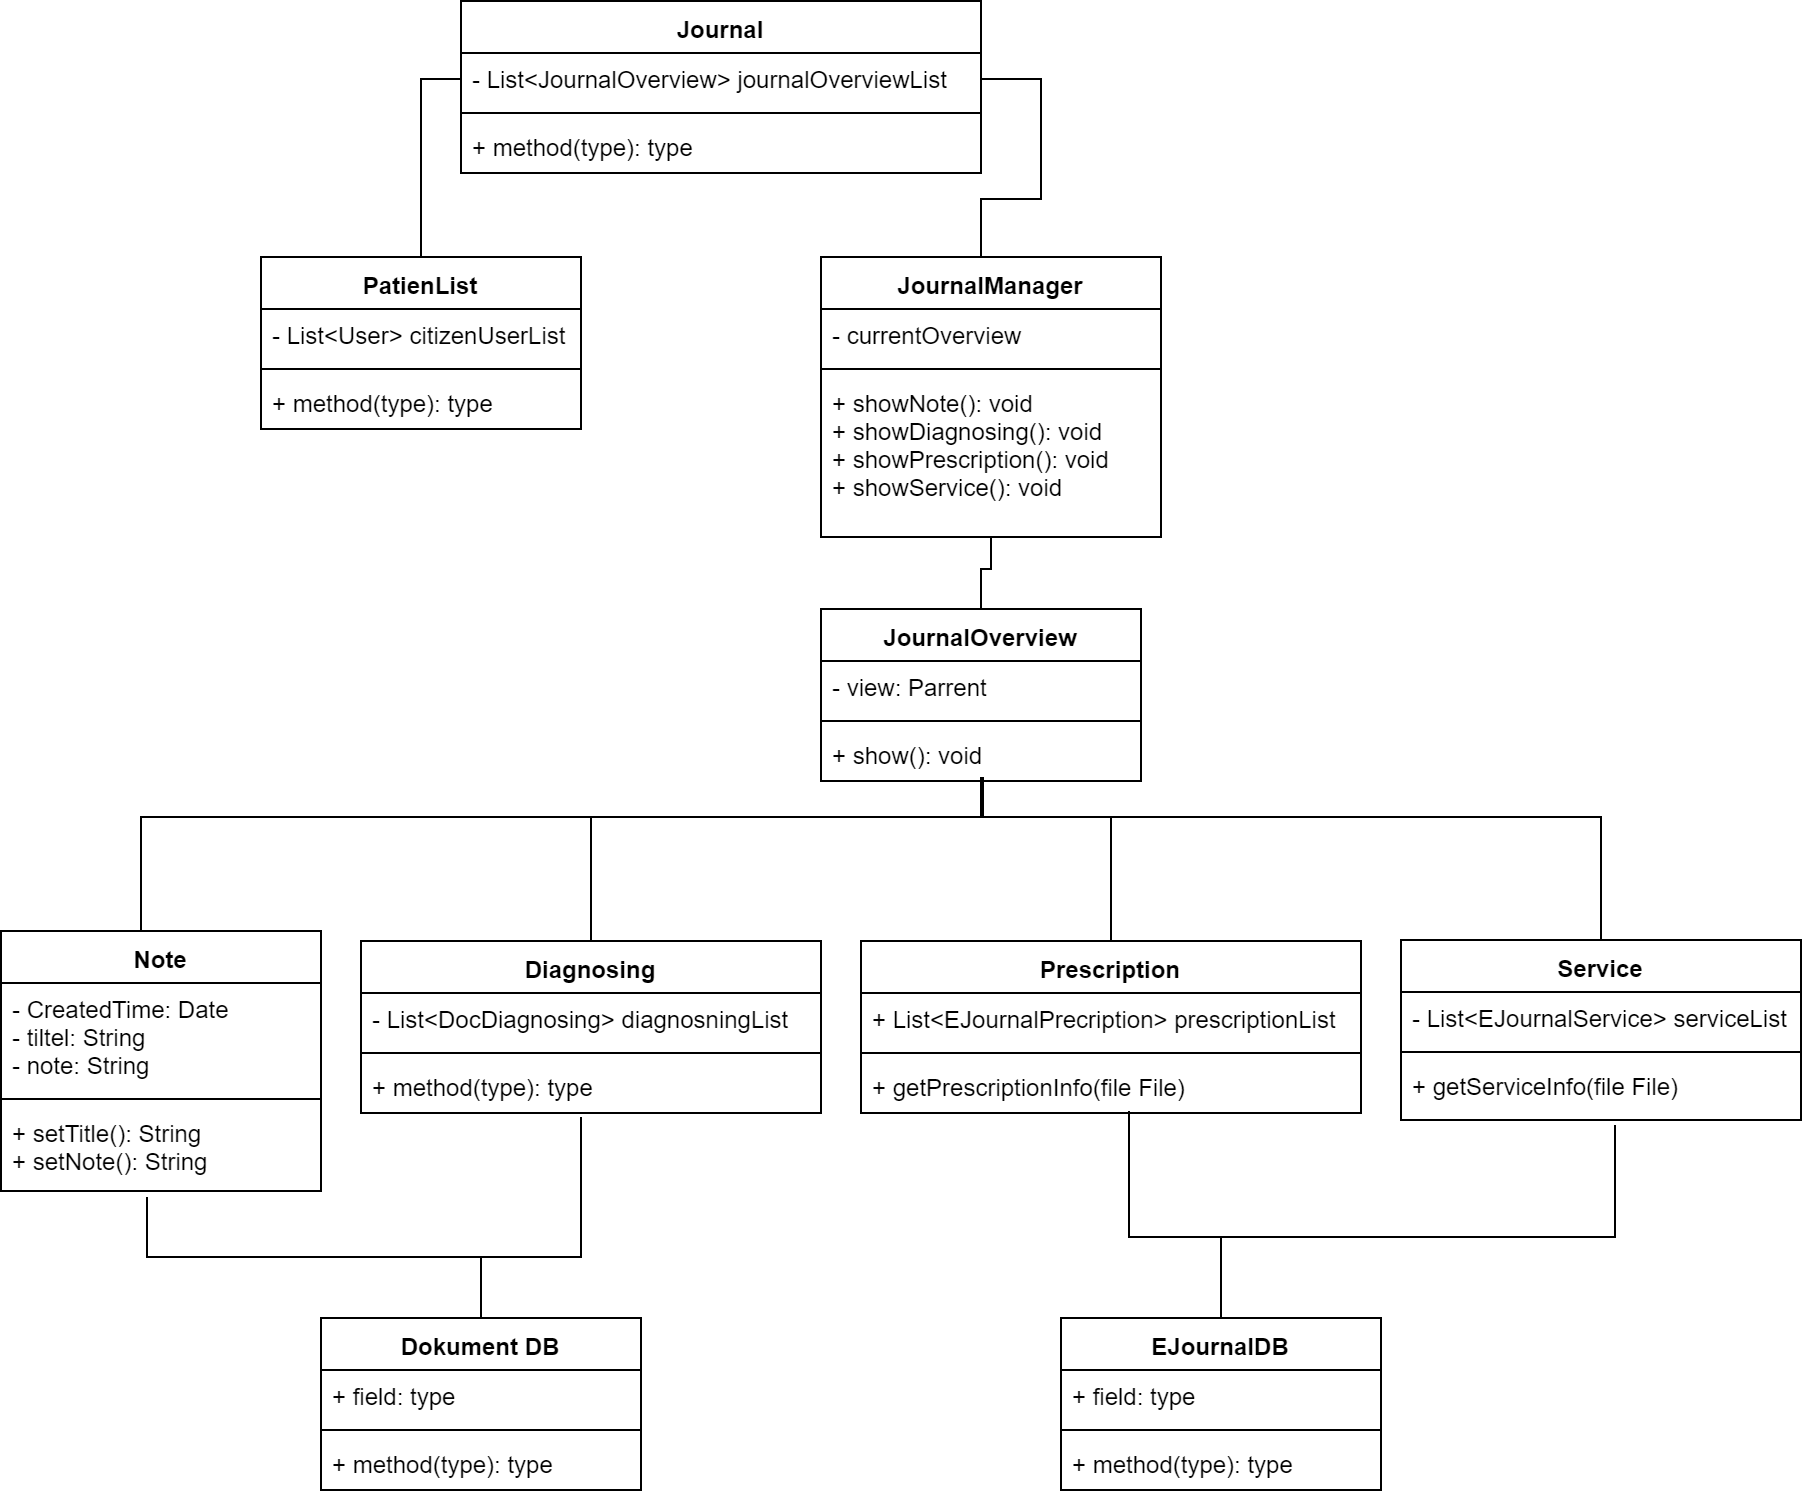

The diagram above was exported from draw.io. Its source (the exported page's mxGraphModel, read from the mxfile embedded in the PNG):
<mxGraphModel dx="1823" dy="595" grid="1" gridSize="10" guides="1" tooltips="1" connect="1" arrows="1" fold="1" page="1" pageScale="1" pageWidth="827" pageHeight="1169" math="0" shadow="0">
  <root>
    <mxCell id="0" />
    <mxCell id="1" parent="0" />
    <mxCell id="qTn3FUxknl0foZ0W7gWZ-1" value="Journal" style="swimlane;fontStyle=1;align=center;verticalAlign=top;childLayout=stackLayout;horizontal=1;startSize=26;horizontalStack=0;resizeParent=1;resizeParentMax=0;resizeLast=0;collapsible=1;marginBottom=0;" vertex="1" parent="1">
      <mxGeometry x="220" y="12" width="260" height="86" as="geometry" />
    </mxCell>
    <mxCell id="qTn3FUxknl0foZ0W7gWZ-2" value="- List&lt;JournalOverview&gt; journalOverviewList " style="text;strokeColor=none;fillColor=none;align=left;verticalAlign=top;spacingLeft=4;spacingRight=4;overflow=hidden;rotatable=0;points=[[0,0.5],[1,0.5]];portConstraint=eastwest;" vertex="1" parent="qTn3FUxknl0foZ0W7gWZ-1">
      <mxGeometry y="26" width="260" height="26" as="geometry" />
    </mxCell>
    <mxCell id="qTn3FUxknl0foZ0W7gWZ-3" value="" style="line;strokeWidth=1;fillColor=none;align=left;verticalAlign=middle;spacingTop=-1;spacingLeft=3;spacingRight=3;rotatable=0;labelPosition=right;points=[];portConstraint=eastwest;" vertex="1" parent="qTn3FUxknl0foZ0W7gWZ-1">
      <mxGeometry y="52" width="260" height="8" as="geometry" />
    </mxCell>
    <mxCell id="qTn3FUxknl0foZ0W7gWZ-4" value="+ method(type): type" style="text;strokeColor=none;fillColor=none;align=left;verticalAlign=top;spacingLeft=4;spacingRight=4;overflow=hidden;rotatable=0;points=[[0,0.5],[1,0.5]];portConstraint=eastwest;" vertex="1" parent="qTn3FUxknl0foZ0W7gWZ-1">
      <mxGeometry y="60" width="260" height="26" as="geometry" />
    </mxCell>
    <mxCell id="qTn3FUxknl0foZ0W7gWZ-40" style="edgeStyle=orthogonalEdgeStyle;rounded=0;orthogonalLoop=1;jettySize=auto;html=1;entryX=1;entryY=0.5;entryDx=0;entryDy=0;startArrow=none;startFill=0;endArrow=none;endFill=0;" edge="1" parent="1" source="qTn3FUxknl0foZ0W7gWZ-5" target="qTn3FUxknl0foZ0W7gWZ-2">
      <mxGeometry relative="1" as="geometry">
        <Array as="points">
          <mxPoint x="480" y="111" />
          <mxPoint x="510" y="111" />
          <mxPoint x="510" y="51" />
        </Array>
      </mxGeometry>
    </mxCell>
    <mxCell id="qTn3FUxknl0foZ0W7gWZ-5" value="JournalManager" style="swimlane;fontStyle=1;align=center;verticalAlign=top;childLayout=stackLayout;horizontal=1;startSize=26;horizontalStack=0;resizeParent=1;resizeParentMax=0;resizeLast=0;collapsible=1;marginBottom=0;" vertex="1" parent="1">
      <mxGeometry x="400" y="140" width="170" height="140" as="geometry" />
    </mxCell>
    <mxCell id="qTn3FUxknl0foZ0W7gWZ-6" value="- currentOverview" style="text;strokeColor=none;fillColor=none;align=left;verticalAlign=top;spacingLeft=4;spacingRight=4;overflow=hidden;rotatable=0;points=[[0,0.5],[1,0.5]];portConstraint=eastwest;" vertex="1" parent="qTn3FUxknl0foZ0W7gWZ-5">
      <mxGeometry y="26" width="170" height="26" as="geometry" />
    </mxCell>
    <mxCell id="qTn3FUxknl0foZ0W7gWZ-7" value="" style="line;strokeWidth=1;fillColor=none;align=left;verticalAlign=middle;spacingTop=-1;spacingLeft=3;spacingRight=3;rotatable=0;labelPosition=right;points=[];portConstraint=eastwest;" vertex="1" parent="qTn3FUxknl0foZ0W7gWZ-5">
      <mxGeometry y="52" width="170" height="8" as="geometry" />
    </mxCell>
    <mxCell id="qTn3FUxknl0foZ0W7gWZ-8" value="+ showNote(): void&#10;+ showDiagnosing(): void&#10;+ showPrescription(): void&#10;+ showService(): void&#10;" style="text;strokeColor=none;fillColor=none;align=left;verticalAlign=top;spacingLeft=4;spacingRight=4;overflow=hidden;rotatable=0;points=[[0,0.5],[1,0.5]];portConstraint=eastwest;" vertex="1" parent="qTn3FUxknl0foZ0W7gWZ-5">
      <mxGeometry y="60" width="170" height="80" as="geometry" />
    </mxCell>
    <mxCell id="qTn3FUxknl0foZ0W7gWZ-63" style="edgeStyle=orthogonalEdgeStyle;rounded=0;orthogonalLoop=1;jettySize=auto;html=1;entryX=0.5;entryY=1;entryDx=0;entryDy=0;startArrow=none;startFill=0;endArrow=none;endFill=0;" edge="1" parent="1" source="qTn3FUxknl0foZ0W7gWZ-9" target="qTn3FUxknl0foZ0W7gWZ-5">
      <mxGeometry relative="1" as="geometry" />
    </mxCell>
    <mxCell id="qTn3FUxknl0foZ0W7gWZ-9" value="JournalOverview" style="swimlane;fontStyle=1;align=center;verticalAlign=top;childLayout=stackLayout;horizontal=1;startSize=26;horizontalStack=0;resizeParent=1;resizeParentMax=0;resizeLast=0;collapsible=1;marginBottom=0;" vertex="1" parent="1">
      <mxGeometry x="400" y="316" width="160" height="86" as="geometry" />
    </mxCell>
    <mxCell id="qTn3FUxknl0foZ0W7gWZ-10" value="- view: Parrent" style="text;strokeColor=none;fillColor=none;align=left;verticalAlign=top;spacingLeft=4;spacingRight=4;overflow=hidden;rotatable=0;points=[[0,0.5],[1,0.5]];portConstraint=eastwest;" vertex="1" parent="qTn3FUxknl0foZ0W7gWZ-9">
      <mxGeometry y="26" width="160" height="26" as="geometry" />
    </mxCell>
    <mxCell id="qTn3FUxknl0foZ0W7gWZ-11" value="" style="line;strokeWidth=1;fillColor=none;align=left;verticalAlign=middle;spacingTop=-1;spacingLeft=3;spacingRight=3;rotatable=0;labelPosition=right;points=[];portConstraint=eastwest;" vertex="1" parent="qTn3FUxknl0foZ0W7gWZ-9">
      <mxGeometry y="52" width="160" height="8" as="geometry" />
    </mxCell>
    <mxCell id="qTn3FUxknl0foZ0W7gWZ-12" value="+ show(): void" style="text;strokeColor=none;fillColor=none;align=left;verticalAlign=top;spacingLeft=4;spacingRight=4;overflow=hidden;rotatable=0;points=[[0,0.5],[1,0.5]];portConstraint=eastwest;" vertex="1" parent="qTn3FUxknl0foZ0W7gWZ-9">
      <mxGeometry y="60" width="160" height="26" as="geometry" />
    </mxCell>
    <mxCell id="qTn3FUxknl0foZ0W7gWZ-61" style="edgeStyle=orthogonalEdgeStyle;rounded=0;orthogonalLoop=1;jettySize=auto;html=1;startArrow=none;startFill=0;endArrow=none;endFill=0;" edge="1" parent="1" source="qTn3FUxknl0foZ0W7gWZ-13">
      <mxGeometry relative="1" as="geometry">
        <mxPoint x="320" y="420" as="targetPoint" />
        <Array as="points">
          <mxPoint x="285" y="420" />
        </Array>
      </mxGeometry>
    </mxCell>
    <mxCell id="qTn3FUxknl0foZ0W7gWZ-13" value="Diagnosing" style="swimlane;fontStyle=1;align=center;verticalAlign=top;childLayout=stackLayout;horizontal=1;startSize=26;horizontalStack=0;resizeParent=1;resizeParentMax=0;resizeLast=0;collapsible=1;marginBottom=0;" vertex="1" parent="1">
      <mxGeometry x="170" y="482" width="230" height="86" as="geometry" />
    </mxCell>
    <mxCell id="qTn3FUxknl0foZ0W7gWZ-14" value="- List&lt;DocDiagnosing&gt; diagnosningList" style="text;strokeColor=none;fillColor=none;align=left;verticalAlign=top;spacingLeft=4;spacingRight=4;overflow=hidden;rotatable=0;points=[[0,0.5],[1,0.5]];portConstraint=eastwest;" vertex="1" parent="qTn3FUxknl0foZ0W7gWZ-13">
      <mxGeometry y="26" width="230" height="26" as="geometry" />
    </mxCell>
    <mxCell id="qTn3FUxknl0foZ0W7gWZ-15" value="" style="line;strokeWidth=1;fillColor=none;align=left;verticalAlign=middle;spacingTop=-1;spacingLeft=3;spacingRight=3;rotatable=0;labelPosition=right;points=[];portConstraint=eastwest;" vertex="1" parent="qTn3FUxknl0foZ0W7gWZ-13">
      <mxGeometry y="52" width="230" height="8" as="geometry" />
    </mxCell>
    <mxCell id="qTn3FUxknl0foZ0W7gWZ-16" value="+ method(type): type" style="text;strokeColor=none;fillColor=none;align=left;verticalAlign=top;spacingLeft=4;spacingRight=4;overflow=hidden;rotatable=0;points=[[0,0.5],[1,0.5]];portConstraint=eastwest;" vertex="1" parent="qTn3FUxknl0foZ0W7gWZ-13">
      <mxGeometry y="60" width="230" height="26" as="geometry" />
    </mxCell>
    <mxCell id="qTn3FUxknl0foZ0W7gWZ-59" style="edgeStyle=orthogonalEdgeStyle;rounded=0;orthogonalLoop=1;jettySize=auto;html=1;startArrow=none;startFill=0;endArrow=none;endFill=0;" edge="1" parent="1" source="qTn3FUxknl0foZ0W7gWZ-17">
      <mxGeometry relative="1" as="geometry">
        <mxPoint x="520" y="420" as="targetPoint" />
        <Array as="points">
          <mxPoint x="545" y="420" />
        </Array>
      </mxGeometry>
    </mxCell>
    <mxCell id="qTn3FUxknl0foZ0W7gWZ-17" value="Prescription" style="swimlane;fontStyle=1;align=center;verticalAlign=top;childLayout=stackLayout;horizontal=1;startSize=26;horizontalStack=0;resizeParent=1;resizeParentMax=0;resizeLast=0;collapsible=1;marginBottom=0;" vertex="1" parent="1">
      <mxGeometry x="420" y="482" width="250" height="86" as="geometry" />
    </mxCell>
    <mxCell id="qTn3FUxknl0foZ0W7gWZ-18" value="+ List&lt;EJournalPrecription&gt; prescriptionList" style="text;strokeColor=none;fillColor=none;align=left;verticalAlign=top;spacingLeft=4;spacingRight=4;overflow=hidden;rotatable=0;points=[[0,0.5],[1,0.5]];portConstraint=eastwest;" vertex="1" parent="qTn3FUxknl0foZ0W7gWZ-17">
      <mxGeometry y="26" width="250" height="26" as="geometry" />
    </mxCell>
    <mxCell id="qTn3FUxknl0foZ0W7gWZ-19" value="" style="line;strokeWidth=1;fillColor=none;align=left;verticalAlign=middle;spacingTop=-1;spacingLeft=3;spacingRight=3;rotatable=0;labelPosition=right;points=[];portConstraint=eastwest;" vertex="1" parent="qTn3FUxknl0foZ0W7gWZ-17">
      <mxGeometry y="52" width="250" height="8" as="geometry" />
    </mxCell>
    <mxCell id="qTn3FUxknl0foZ0W7gWZ-20" value="+ getPrescriptionInfo(file File)" style="text;strokeColor=none;fillColor=none;align=left;verticalAlign=top;spacingLeft=4;spacingRight=4;overflow=hidden;rotatable=0;points=[[0,0.5],[1,0.5]];portConstraint=eastwest;" vertex="1" parent="qTn3FUxknl0foZ0W7gWZ-17">
      <mxGeometry y="60" width="250" height="26" as="geometry" />
    </mxCell>
    <mxCell id="qTn3FUxknl0foZ0W7gWZ-58" style="edgeStyle=orthogonalEdgeStyle;rounded=0;orthogonalLoop=1;jettySize=auto;html=1;startArrow=none;startFill=0;endArrow=none;endFill=0;" edge="1" parent="1" source="qTn3FUxknl0foZ0W7gWZ-21">
      <mxGeometry relative="1" as="geometry">
        <mxPoint x="480" y="400" as="targetPoint" />
        <Array as="points">
          <mxPoint x="790" y="420" />
          <mxPoint x="480" y="420" />
        </Array>
      </mxGeometry>
    </mxCell>
    <mxCell id="qTn3FUxknl0foZ0W7gWZ-21" value="Service" style="swimlane;fontStyle=1;align=center;verticalAlign=top;childLayout=stackLayout;horizontal=1;startSize=26;horizontalStack=0;resizeParent=1;resizeParentMax=0;resizeLast=0;collapsible=1;marginBottom=0;" vertex="1" parent="1">
      <mxGeometry x="690" y="481.5" width="200" height="90" as="geometry" />
    </mxCell>
    <mxCell id="qTn3FUxknl0foZ0W7gWZ-22" value="- List&lt;EJournalService&gt; serviceList" style="text;strokeColor=none;fillColor=none;align=left;verticalAlign=top;spacingLeft=4;spacingRight=4;overflow=hidden;rotatable=0;points=[[0,0.5],[1,0.5]];portConstraint=eastwest;" vertex="1" parent="qTn3FUxknl0foZ0W7gWZ-21">
      <mxGeometry y="26" width="200" height="26" as="geometry" />
    </mxCell>
    <mxCell id="qTn3FUxknl0foZ0W7gWZ-23" value="" style="line;strokeWidth=1;fillColor=none;align=left;verticalAlign=middle;spacingTop=-1;spacingLeft=3;spacingRight=3;rotatable=0;labelPosition=right;points=[];portConstraint=eastwest;" vertex="1" parent="qTn3FUxknl0foZ0W7gWZ-21">
      <mxGeometry y="52" width="200" height="8" as="geometry" />
    </mxCell>
    <mxCell id="qTn3FUxknl0foZ0W7gWZ-24" value="+ getServiceInfo(file File)" style="text;strokeColor=none;fillColor=none;align=left;verticalAlign=top;spacingLeft=4;spacingRight=4;overflow=hidden;rotatable=0;points=[[0,0.5],[1,0.5]];portConstraint=eastwest;" vertex="1" parent="qTn3FUxknl0foZ0W7gWZ-21">
      <mxGeometry y="60" width="200" height="30" as="geometry" />
    </mxCell>
    <mxCell id="qTn3FUxknl0foZ0W7gWZ-60" style="edgeStyle=orthogonalEdgeStyle;rounded=0;orthogonalLoop=1;jettySize=auto;html=1;startArrow=none;startFill=0;endArrow=none;endFill=0;" edge="1" parent="1" source="qTn3FUxknl0foZ0W7gWZ-25">
      <mxGeometry relative="1" as="geometry">
        <mxPoint x="481" y="400" as="targetPoint" />
        <Array as="points">
          <mxPoint x="60" y="420" />
          <mxPoint x="481" y="420" />
        </Array>
      </mxGeometry>
    </mxCell>
    <mxCell id="qTn3FUxknl0foZ0W7gWZ-25" value="Note" style="swimlane;fontStyle=1;align=center;verticalAlign=top;childLayout=stackLayout;horizontal=1;startSize=26;horizontalStack=0;resizeParent=1;resizeParentMax=0;resizeLast=0;collapsible=1;marginBottom=0;" vertex="1" parent="1">
      <mxGeometry x="-10" y="477" width="160" height="130" as="geometry" />
    </mxCell>
    <mxCell id="qTn3FUxknl0foZ0W7gWZ-26" value="- CreatedTime: Date&#10;- tiltel: String&#10;- note: String &#10;" style="text;strokeColor=none;fillColor=none;align=left;verticalAlign=top;spacingLeft=4;spacingRight=4;overflow=hidden;rotatable=0;points=[[0,0.5],[1,0.5]];portConstraint=eastwest;" vertex="1" parent="qTn3FUxknl0foZ0W7gWZ-25">
      <mxGeometry y="26" width="160" height="54" as="geometry" />
    </mxCell>
    <mxCell id="qTn3FUxknl0foZ0W7gWZ-27" value="" style="line;strokeWidth=1;fillColor=none;align=left;verticalAlign=middle;spacingTop=-1;spacingLeft=3;spacingRight=3;rotatable=0;labelPosition=right;points=[];portConstraint=eastwest;" vertex="1" parent="qTn3FUxknl0foZ0W7gWZ-25">
      <mxGeometry y="80" width="160" height="8" as="geometry" />
    </mxCell>
    <mxCell id="qTn3FUxknl0foZ0W7gWZ-28" value="+ setTitle(): String&#10;+ setNote(): String" style="text;strokeColor=none;fillColor=none;align=left;verticalAlign=top;spacingLeft=4;spacingRight=4;overflow=hidden;rotatable=0;points=[[0,0.5],[1,0.5]];portConstraint=eastwest;" vertex="1" parent="qTn3FUxknl0foZ0W7gWZ-25">
      <mxGeometry y="88" width="160" height="42" as="geometry" />
    </mxCell>
    <mxCell id="qTn3FUxknl0foZ0W7gWZ-39" style="edgeStyle=orthogonalEdgeStyle;rounded=0;orthogonalLoop=1;jettySize=auto;html=1;entryX=0;entryY=0.5;entryDx=0;entryDy=0;startArrow=none;startFill=0;endArrow=none;endFill=0;" edge="1" parent="1" source="qTn3FUxknl0foZ0W7gWZ-35" target="qTn3FUxknl0foZ0W7gWZ-2">
      <mxGeometry relative="1" as="geometry" />
    </mxCell>
    <mxCell id="qTn3FUxknl0foZ0W7gWZ-35" value="PatienList" style="swimlane;fontStyle=1;align=center;verticalAlign=top;childLayout=stackLayout;horizontal=1;startSize=26;horizontalStack=0;resizeParent=1;resizeParentMax=0;resizeLast=0;collapsible=1;marginBottom=0;" vertex="1" parent="1">
      <mxGeometry x="120" y="140" width="160" height="86" as="geometry" />
    </mxCell>
    <mxCell id="qTn3FUxknl0foZ0W7gWZ-36" value="- List&lt;User&gt; citizenUserList" style="text;strokeColor=none;fillColor=none;align=left;verticalAlign=top;spacingLeft=4;spacingRight=4;overflow=hidden;rotatable=0;points=[[0,0.5],[1,0.5]];portConstraint=eastwest;" vertex="1" parent="qTn3FUxknl0foZ0W7gWZ-35">
      <mxGeometry y="26" width="160" height="26" as="geometry" />
    </mxCell>
    <mxCell id="qTn3FUxknl0foZ0W7gWZ-37" value="" style="line;strokeWidth=1;fillColor=none;align=left;verticalAlign=middle;spacingTop=-1;spacingLeft=3;spacingRight=3;rotatable=0;labelPosition=right;points=[];portConstraint=eastwest;" vertex="1" parent="qTn3FUxknl0foZ0W7gWZ-35">
      <mxGeometry y="52" width="160" height="8" as="geometry" />
    </mxCell>
    <mxCell id="qTn3FUxknl0foZ0W7gWZ-38" value="+ method(type): type" style="text;strokeColor=none;fillColor=none;align=left;verticalAlign=top;spacingLeft=4;spacingRight=4;overflow=hidden;rotatable=0;points=[[0,0.5],[1,0.5]];portConstraint=eastwest;" vertex="1" parent="qTn3FUxknl0foZ0W7gWZ-35">
      <mxGeometry y="60" width="160" height="26" as="geometry" />
    </mxCell>
    <mxCell id="qTn3FUxknl0foZ0W7gWZ-68" style="edgeStyle=orthogonalEdgeStyle;rounded=0;orthogonalLoop=1;jettySize=auto;html=1;startArrow=none;startFill=0;endArrow=none;endFill=0;" edge="1" parent="1" source="qTn3FUxknl0foZ0W7gWZ-45">
      <mxGeometry relative="1" as="geometry">
        <mxPoint x="280" y="570" as="targetPoint" />
        <Array as="points">
          <mxPoint x="230" y="640" />
          <mxPoint x="280" y="640" />
        </Array>
      </mxGeometry>
    </mxCell>
    <mxCell id="qTn3FUxknl0foZ0W7gWZ-69" style="edgeStyle=orthogonalEdgeStyle;rounded=0;orthogonalLoop=1;jettySize=auto;html=1;entryX=0.459;entryY=1.081;entryDx=0;entryDy=0;entryPerimeter=0;startArrow=none;startFill=0;endArrow=none;endFill=0;" edge="1" parent="1" source="qTn3FUxknl0foZ0W7gWZ-45" target="qTn3FUxknl0foZ0W7gWZ-28">
      <mxGeometry relative="1" as="geometry">
        <Array as="points">
          <mxPoint x="230" y="640" />
          <mxPoint x="63" y="640" />
        </Array>
      </mxGeometry>
    </mxCell>
    <mxCell id="qTn3FUxknl0foZ0W7gWZ-45" value="Dokument DB" style="swimlane;fontStyle=1;align=center;verticalAlign=top;childLayout=stackLayout;horizontal=1;startSize=26;horizontalStack=0;resizeParent=1;resizeParentMax=0;resizeLast=0;collapsible=1;marginBottom=0;" vertex="1" parent="1">
      <mxGeometry x="150" y="670.5" width="160" height="86" as="geometry" />
    </mxCell>
    <mxCell id="qTn3FUxknl0foZ0W7gWZ-46" value="+ field: type" style="text;strokeColor=none;fillColor=none;align=left;verticalAlign=top;spacingLeft=4;spacingRight=4;overflow=hidden;rotatable=0;points=[[0,0.5],[1,0.5]];portConstraint=eastwest;" vertex="1" parent="qTn3FUxknl0foZ0W7gWZ-45">
      <mxGeometry y="26" width="160" height="26" as="geometry" />
    </mxCell>
    <mxCell id="qTn3FUxknl0foZ0W7gWZ-47" value="" style="line;strokeWidth=1;fillColor=none;align=left;verticalAlign=middle;spacingTop=-1;spacingLeft=3;spacingRight=3;rotatable=0;labelPosition=right;points=[];portConstraint=eastwest;" vertex="1" parent="qTn3FUxknl0foZ0W7gWZ-45">
      <mxGeometry y="52" width="160" height="8" as="geometry" />
    </mxCell>
    <mxCell id="qTn3FUxknl0foZ0W7gWZ-48" value="+ method(type): type" style="text;strokeColor=none;fillColor=none;align=left;verticalAlign=top;spacingLeft=4;spacingRight=4;overflow=hidden;rotatable=0;points=[[0,0.5],[1,0.5]];portConstraint=eastwest;" vertex="1" parent="qTn3FUxknl0foZ0W7gWZ-45">
      <mxGeometry y="60" width="160" height="26" as="geometry" />
    </mxCell>
    <mxCell id="qTn3FUxknl0foZ0W7gWZ-70" style="edgeStyle=orthogonalEdgeStyle;rounded=0;orthogonalLoop=1;jettySize=auto;html=1;entryX=0.535;entryY=0.969;entryDx=0;entryDy=0;entryPerimeter=0;startArrow=none;startFill=0;endArrow=none;endFill=0;" edge="1" parent="1" source="qTn3FUxknl0foZ0W7gWZ-49" target="qTn3FUxknl0foZ0W7gWZ-20">
      <mxGeometry relative="1" as="geometry">
        <Array as="points">
          <mxPoint x="600" y="630" />
          <mxPoint x="554" y="630" />
        </Array>
      </mxGeometry>
    </mxCell>
    <mxCell id="qTn3FUxknl0foZ0W7gWZ-71" style="edgeStyle=orthogonalEdgeStyle;rounded=0;orthogonalLoop=1;jettySize=auto;html=1;entryX=0.535;entryY=1.097;entryDx=0;entryDy=0;entryPerimeter=0;startArrow=none;startFill=0;endArrow=none;endFill=0;" edge="1" parent="1" source="qTn3FUxknl0foZ0W7gWZ-49" target="qTn3FUxknl0foZ0W7gWZ-24">
      <mxGeometry relative="1" as="geometry">
        <Array as="points">
          <mxPoint x="600" y="630" />
          <mxPoint x="797" y="630" />
        </Array>
      </mxGeometry>
    </mxCell>
    <mxCell id="qTn3FUxknl0foZ0W7gWZ-49" value="EJournalDB" style="swimlane;fontStyle=1;align=center;verticalAlign=top;childLayout=stackLayout;horizontal=1;startSize=26;horizontalStack=0;resizeParent=1;resizeParentMax=0;resizeLast=0;collapsible=1;marginBottom=0;" vertex="1" parent="1">
      <mxGeometry x="520" y="670.5" width="160" height="86" as="geometry" />
    </mxCell>
    <mxCell id="qTn3FUxknl0foZ0W7gWZ-50" value="+ field: type" style="text;strokeColor=none;fillColor=none;align=left;verticalAlign=top;spacingLeft=4;spacingRight=4;overflow=hidden;rotatable=0;points=[[0,0.5],[1,0.5]];portConstraint=eastwest;" vertex="1" parent="qTn3FUxknl0foZ0W7gWZ-49">
      <mxGeometry y="26" width="160" height="26" as="geometry" />
    </mxCell>
    <mxCell id="qTn3FUxknl0foZ0W7gWZ-51" value="" style="line;strokeWidth=1;fillColor=none;align=left;verticalAlign=middle;spacingTop=-1;spacingLeft=3;spacingRight=3;rotatable=0;labelPosition=right;points=[];portConstraint=eastwest;" vertex="1" parent="qTn3FUxknl0foZ0W7gWZ-49">
      <mxGeometry y="52" width="160" height="8" as="geometry" />
    </mxCell>
    <mxCell id="qTn3FUxknl0foZ0W7gWZ-52" value="+ method(type): type" style="text;strokeColor=none;fillColor=none;align=left;verticalAlign=top;spacingLeft=4;spacingRight=4;overflow=hidden;rotatable=0;points=[[0,0.5],[1,0.5]];portConstraint=eastwest;" vertex="1" parent="qTn3FUxknl0foZ0W7gWZ-49">
      <mxGeometry y="60" width="160" height="26" as="geometry" />
    </mxCell>
  </root>
</mxGraphModel>